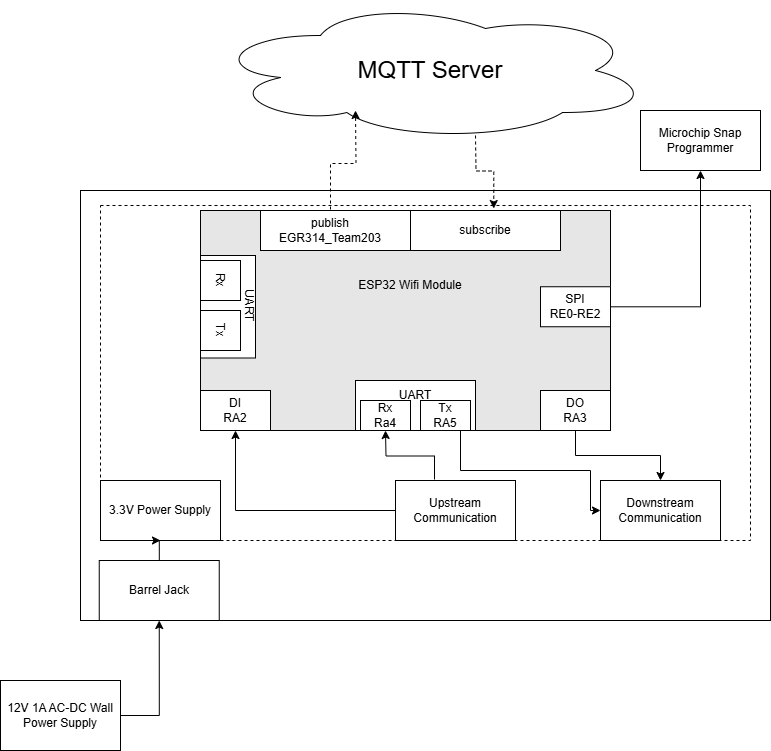

The diagram above was exported from draw.io. Its source (the exported page's mxGraphModel, read from the mxfile embedded in the PNG):
<mxGraphModel dx="1434" dy="772" grid="1" gridSize="10" guides="1" tooltips="1" connect="1" arrows="1" fold="1" page="1" pageScale="1" pageWidth="850" pageHeight="1100" math="0" shadow="0">
  <root>
    <mxCell id="0" />
    <mxCell id="1" parent="0" />
    <mxCell id="-1GnpnclB5Dimnchjj62-30" value="" style="rounded=0;whiteSpace=wrap;html=1;" parent="1" vertex="1">
      <mxGeometry x="110" y="230" width="690" height="430" as="geometry" />
    </mxCell>
    <mxCell id="-1GnpnclB5Dimnchjj62-28" value="" style="rounded=0;whiteSpace=wrap;html=1;dashed=1;" parent="1" vertex="1">
      <mxGeometry x="130" y="245" width="650" height="335" as="geometry" />
    </mxCell>
    <mxCell id="-1GnpnclB5Dimnchjj62-1" value="" style="ellipse;shape=cloud;whiteSpace=wrap;html=1;" parent="1" vertex="1">
      <mxGeometry x="240" y="40" width="440" height="140" as="geometry" />
    </mxCell>
    <mxCell id="-1GnpnclB5Dimnchjj62-2" value="&lt;font style=&quot;font-size: 24px;&quot;&gt;MQTT Server&lt;/font&gt;" style="text;html=1;align=center;verticalAlign=middle;whiteSpace=wrap;rounded=0;" parent="1" vertex="1">
      <mxGeometry x="340" y="95" width="240" height="30" as="geometry" />
    </mxCell>
    <mxCell id="-1GnpnclB5Dimnchjj62-3" value="" style="rounded=0;whiteSpace=wrap;html=1;fillColor=#E6E6E6;" parent="1" vertex="1">
      <mxGeometry x="230" y="250" width="410" height="220" as="geometry" />
    </mxCell>
    <mxCell id="-1GnpnclB5Dimnchjj62-35" value="" style="edgeStyle=orthogonalEdgeStyle;rounded=0;orthogonalLoop=1;jettySize=auto;html=1;dashed=1;exitX=0.5;exitY=0;exitDx=0;exitDy=0;" parent="1" source="-1GnpnclB5Dimnchjj62-6" edge="1">
      <mxGeometry relative="1" as="geometry">
        <mxPoint x="295" y="220" as="sourcePoint" />
        <mxPoint x="385" y="150" as="targetPoint" />
      </mxGeometry>
    </mxCell>
    <mxCell id="-1GnpnclB5Dimnchjj62-4" value="" style="rounded=0;whiteSpace=wrap;html=1;" parent="1" vertex="1">
      <mxGeometry x="290" y="250" width="160" height="40" as="geometry" />
    </mxCell>
    <mxCell id="-1GnpnclB5Dimnchjj62-5" value="" style="rounded=0;whiteSpace=wrap;html=1;" parent="1" vertex="1">
      <mxGeometry x="440" y="250" width="150" height="40" as="geometry" />
    </mxCell>
    <mxCell id="-1GnpnclB5Dimnchjj62-6" value="publish&lt;div&gt;EGR314_Team203&lt;/div&gt;" style="text;html=1;align=center;verticalAlign=middle;whiteSpace=wrap;rounded=0;" parent="1" vertex="1">
      <mxGeometry x="330" y="255" width="60" height="30" as="geometry" />
    </mxCell>
    <mxCell id="-1GnpnclB5Dimnchjj62-7" value="subscribe" style="text;html=1;align=center;verticalAlign=middle;whiteSpace=wrap;rounded=0;" parent="1" vertex="1">
      <mxGeometry x="485" y="255" width="60" height="30" as="geometry" />
    </mxCell>
    <mxCell id="-1GnpnclB5Dimnchjj62-8" value="ESP32 Wifi Module" style="text;strokeColor=none;align=center;fillColor=none;html=1;verticalAlign=middle;whiteSpace=wrap;rounded=0;" parent="1" vertex="1">
      <mxGeometry x="370" y="310" width="140" height="30" as="geometry" />
    </mxCell>
    <mxCell id="-1GnpnclB5Dimnchjj62-9" value="" style="rounded=0;whiteSpace=wrap;html=1;" parent="1" vertex="1">
      <mxGeometry x="385" y="420" width="120" height="50" as="geometry" />
    </mxCell>
    <mxCell id="-1GnpnclB5Dimnchjj62-10" value="Rx&lt;div&gt;Ra4&lt;/div&gt;" style="rounded=0;whiteSpace=wrap;html=1;" parent="1" vertex="1">
      <mxGeometry x="390" y="440" width="50" height="30" as="geometry" />
    </mxCell>
    <mxCell id="-1GnpnclB5Dimnchjj62-11" value="Tx&lt;div&gt;RA5&lt;/div&gt;" style="rounded=0;whiteSpace=wrap;html=1;" parent="1" vertex="1">
      <mxGeometry x="450" y="440" width="50" height="30" as="geometry" />
    </mxCell>
    <mxCell id="-1GnpnclB5Dimnchjj62-44" value="" style="edgeStyle=orthogonalEdgeStyle;rounded=0;orthogonalLoop=1;jettySize=auto;html=1;entryX=0;entryY=0.5;entryDx=0;entryDy=0;exitX=0.75;exitY=1;exitDx=0;exitDy=0;" parent="1" target="-1GnpnclB5Dimnchjj62-26" edge="1">
      <mxGeometry relative="1" as="geometry">
        <mxPoint x="490" y="470" as="sourcePoint" />
        <Array as="points">
          <mxPoint x="490" y="510" />
          <mxPoint x="620" y="510" />
          <mxPoint x="620" y="550" />
        </Array>
      </mxGeometry>
    </mxCell>
    <mxCell id="-1GnpnclB5Dimnchjj62-14" value="UART" style="text;strokeColor=none;align=center;fillColor=none;html=1;verticalAlign=middle;whiteSpace=wrap;rounded=0;" parent="1" vertex="1">
      <mxGeometry x="415" y="420" width="60" height="30" as="geometry" />
    </mxCell>
    <mxCell id="-1GnpnclB5Dimnchjj62-16" value="" style="rounded=0;whiteSpace=wrap;html=1;rotation=90;" parent="1" vertex="1">
      <mxGeometry x="206.25" y="318.75" width="102.5" height="55" as="geometry" />
    </mxCell>
    <mxCell id="-1GnpnclB5Dimnchjj62-20" value="UART" style="text;strokeColor=none;align=center;fillColor=none;html=1;verticalAlign=middle;whiteSpace=wrap;rounded=0;rotation=90;" parent="1" vertex="1">
      <mxGeometry x="248.75" y="330" width="60" height="30" as="geometry" />
    </mxCell>
    <mxCell id="-1GnpnclB5Dimnchjj62-21" value="" style="rounded=0;whiteSpace=wrap;html=1;" parent="1" vertex="1">
      <mxGeometry x="230" y="300" width="40" height="40" as="geometry" />
    </mxCell>
    <mxCell id="-1GnpnclB5Dimnchjj62-22" value="" style="rounded=0;whiteSpace=wrap;html=1;" parent="1" vertex="1">
      <mxGeometry x="230" y="350" width="40" height="40" as="geometry" />
    </mxCell>
    <mxCell id="-1GnpnclB5Dimnchjj62-17" value="Rx" style="text;strokeColor=none;align=center;fillColor=none;html=1;verticalAlign=middle;whiteSpace=wrap;rounded=0;rotation=90;" parent="1" vertex="1">
      <mxGeometry x="220" y="305" width="60" height="30" as="geometry" />
    </mxCell>
    <mxCell id="-1GnpnclB5Dimnchjj62-18" value="Tx" style="text;strokeColor=none;align=center;fillColor=none;html=1;verticalAlign=middle;whiteSpace=wrap;rounded=0;rotation=90;" parent="1" vertex="1">
      <mxGeometry x="220" y="355" width="60" height="30" as="geometry" />
    </mxCell>
    <mxCell id="-1GnpnclB5Dimnchjj62-23" value="DI&lt;div&gt;RA2&lt;/div&gt;" style="rounded=0;whiteSpace=wrap;html=1;" parent="1" vertex="1">
      <mxGeometry x="230" y="430" width="70" height="40" as="geometry" />
    </mxCell>
    <mxCell id="-1GnpnclB5Dimnchjj62-43" value="" style="edgeStyle=orthogonalEdgeStyle;rounded=0;orthogonalLoop=1;jettySize=auto;html=1;entryX=0.5;entryY=0;entryDx=0;entryDy=0;" parent="1" source="-1GnpnclB5Dimnchjj62-24" target="-1GnpnclB5Dimnchjj62-26" edge="1">
      <mxGeometry relative="1" as="geometry" />
    </mxCell>
    <mxCell id="-1GnpnclB5Dimnchjj62-24" value="DO&lt;div&gt;RA3&lt;/div&gt;" style="rounded=0;whiteSpace=wrap;html=1;" parent="1" vertex="1">
      <mxGeometry x="570" y="430" width="70" height="40" as="geometry" />
    </mxCell>
    <mxCell id="-1GnpnclB5Dimnchjj62-34" value="" style="edgeStyle=orthogonalEdgeStyle;rounded=0;orthogonalLoop=1;jettySize=auto;html=1;entryX=0.5;entryY=1;entryDx=0;entryDy=0;" parent="1" source="-1GnpnclB5Dimnchjj62-25" target="-1GnpnclB5Dimnchjj62-32" edge="1">
      <mxGeometry relative="1" as="geometry">
        <mxPoint x="715" y="346.25" as="targetPoint" />
      </mxGeometry>
    </mxCell>
    <mxCell id="-1GnpnclB5Dimnchjj62-25" value="SPI&lt;div&gt;RE0-RE2&lt;/div&gt;" style="rounded=0;whiteSpace=wrap;html=1;" parent="1" vertex="1">
      <mxGeometry x="570" y="326.25" width="70" height="40" as="geometry" />
    </mxCell>
    <mxCell id="-1GnpnclB5Dimnchjj62-26" value="Downstream Communication" style="rounded=0;whiteSpace=wrap;html=1;" parent="1" vertex="1">
      <mxGeometry x="630" y="520" width="120" height="60" as="geometry" />
    </mxCell>
    <mxCell id="-1GnpnclB5Dimnchjj62-42" value="" style="edgeStyle=orthogonalEdgeStyle;rounded=0;orthogonalLoop=1;jettySize=auto;html=1;entryX=0.5;entryY=1;entryDx=0;entryDy=0;" parent="1" source="-1GnpnclB5Dimnchjj62-27" target="-1GnpnclB5Dimnchjj62-23" edge="1">
      <mxGeometry relative="1" as="geometry">
        <mxPoint x="390" y="550" as="targetPoint" />
      </mxGeometry>
    </mxCell>
    <mxCell id="-1GnpnclB5Dimnchjj62-45" value="" style="edgeStyle=orthogonalEdgeStyle;rounded=0;orthogonalLoop=1;jettySize=auto;html=1;exitX=0.325;exitY=-0.017;exitDx=0;exitDy=0;exitPerimeter=0;" parent="1" source="-1GnpnclB5Dimnchjj62-27" edge="1">
      <mxGeometry relative="1" as="geometry">
        <mxPoint x="455" y="540" as="sourcePoint" />
        <mxPoint x="415" y="470" as="targetPoint" />
      </mxGeometry>
    </mxCell>
    <mxCell id="-1GnpnclB5Dimnchjj62-27" value="Upstream Communication" style="rounded=0;whiteSpace=wrap;html=1;" parent="1" vertex="1">
      <mxGeometry x="425" y="520" width="120" height="60" as="geometry" />
    </mxCell>
    <mxCell id="-1GnpnclB5Dimnchjj62-29" value="3.3V Power Supply" style="rounded=0;whiteSpace=wrap;html=1;" parent="1" vertex="1">
      <mxGeometry x="130" y="520" width="120" height="60" as="geometry" />
    </mxCell>
    <mxCell id="-1GnpnclB5Dimnchjj62-40" value="" style="edgeStyle=orthogonalEdgeStyle;rounded=0;orthogonalLoop=1;jettySize=auto;html=1;" parent="1" source="-1GnpnclB5Dimnchjj62-31" target="-1GnpnclB5Dimnchjj62-29" edge="1">
      <mxGeometry relative="1" as="geometry" />
    </mxCell>
    <mxCell id="-1GnpnclB5Dimnchjj62-31" value="Barrel Jack" style="rounded=0;whiteSpace=wrap;html=1;" parent="1" vertex="1">
      <mxGeometry x="128.75" y="600" width="120" height="60" as="geometry" />
    </mxCell>
    <mxCell id="-1GnpnclB5Dimnchjj62-32" value="Microchip Snap Programmer" style="rounded=0;whiteSpace=wrap;html=1;" parent="1" vertex="1">
      <mxGeometry x="670" y="150" width="120" height="60" as="geometry" />
    </mxCell>
    <mxCell id="-1GnpnclB5Dimnchjj62-36" value="" style="edgeStyle=orthogonalEdgeStyle;rounded=0;orthogonalLoop=1;jettySize=auto;html=1;dashed=1;exitX=0.5;exitY=0;exitDx=0;exitDy=0;entryX=0.605;entryY=0.009;entryDx=0;entryDy=0;entryPerimeter=0;" parent="1" target="-1GnpnclB5Dimnchjj62-28" edge="1">
      <mxGeometry relative="1" as="geometry">
        <mxPoint x="505" y="175" as="sourcePoint" />
        <mxPoint x="530" y="70" as="targetPoint" />
      </mxGeometry>
    </mxCell>
    <mxCell id="-1GnpnclB5Dimnchjj62-39" value="" style="edgeStyle=orthogonalEdgeStyle;rounded=0;orthogonalLoop=1;jettySize=auto;html=1;entryX=0.5;entryY=1;entryDx=0;entryDy=0;exitX=1;exitY=0.5;exitDx=0;exitDy=0;" parent="1" source="-1GnpnclB5Dimnchjj62-37" target="-1GnpnclB5Dimnchjj62-31" edge="1">
      <mxGeometry relative="1" as="geometry">
        <mxPoint x="230" y="755" as="targetPoint" />
      </mxGeometry>
    </mxCell>
    <mxCell id="-1GnpnclB5Dimnchjj62-37" value="12V 1A AC-DC Wall Power Supply" style="rounded=0;whiteSpace=wrap;html=1;" parent="1" vertex="1">
      <mxGeometry x="30" y="720" width="120" height="70" as="geometry" />
    </mxCell>
  </root>
</mxGraphModel>